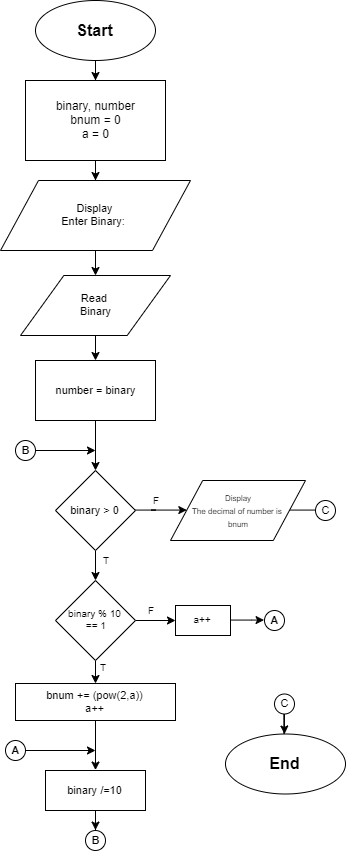

The diagram above was exported from draw.io. Its source (the exported page's mxGraphModel, read from the mxfile embedded in the PNG):
<mxGraphModel dx="1240" dy="629" grid="1" gridSize="10" guides="1" tooltips="1" connect="1" arrows="1" fold="1" page="1" pageScale="1" pageWidth="827" pageHeight="1169" math="0" shadow="0">
  <root>
    <mxCell id="0" />
    <mxCell id="1" parent="0" />
    <mxCell id="_8GlHn33evn4YfBCznlX-16" value="" style="edgeStyle=orthogonalEdgeStyle;rounded=0;orthogonalLoop=1;jettySize=auto;html=1;" edge="1" parent="1" source="_8GlHn33evn4YfBCznlX-1" target="_8GlHn33evn4YfBCznlX-2">
      <mxGeometry relative="1" as="geometry" />
    </mxCell>
    <mxCell id="_8GlHn33evn4YfBCznlX-1" value="&lt;font style=&quot;font-size: 16px&quot;&gt;Start&lt;/font&gt;" style="ellipse;whiteSpace=wrap;html=1;fontStyle=1" vertex="1" parent="1">
      <mxGeometry x="190" y="30" width="120" height="60" as="geometry" />
    </mxCell>
    <mxCell id="_8GlHn33evn4YfBCznlX-18" value="" style="edgeStyle=orthogonalEdgeStyle;rounded=0;orthogonalLoop=1;jettySize=auto;html=1;" edge="1" parent="1" source="_8GlHn33evn4YfBCznlX-2" target="_8GlHn33evn4YfBCznlX-3">
      <mxGeometry relative="1" as="geometry" />
    </mxCell>
    <mxCell id="_8GlHn33evn4YfBCznlX-2" value="binary, number&lt;br&gt;bnum = 0&lt;br&gt;a = 0" style="rounded=0;whiteSpace=wrap;html=1;" vertex="1" parent="1">
      <mxGeometry x="180" y="110" width="140" height="80" as="geometry" />
    </mxCell>
    <mxCell id="_8GlHn33evn4YfBCznlX-85" value="" style="edgeStyle=orthogonalEdgeStyle;rounded=0;orthogonalLoop=1;jettySize=auto;html=1;fontSize=11;" edge="1" parent="1" source="_8GlHn33evn4YfBCznlX-3" target="_8GlHn33evn4YfBCznlX-50">
      <mxGeometry relative="1" as="geometry" />
    </mxCell>
    <mxCell id="_8GlHn33evn4YfBCznlX-3" value="Display&lt;br&gt;Enter Binary:&amp;nbsp;" style="shape=parallelogram;perimeter=parallelogramPerimeter;whiteSpace=wrap;html=1;fontSize=11;verticalAlign=middle;align=center;" vertex="1" parent="1">
      <mxGeometry x="155" y="210" width="190" height="70" as="geometry" />
    </mxCell>
    <mxCell id="_8GlHn33evn4YfBCznlX-134" value="" style="edgeStyle=orthogonalEdgeStyle;rounded=0;orthogonalLoop=1;jettySize=auto;html=1;fontSize=11;" edge="1" parent="1" source="_8GlHn33evn4YfBCznlX-50" target="_8GlHn33evn4YfBCznlX-133">
      <mxGeometry relative="1" as="geometry" />
    </mxCell>
    <mxCell id="_8GlHn33evn4YfBCznlX-50" value="Read&amp;nbsp;&lt;br&gt;Binary" style="shape=parallelogram;perimeter=parallelogramPerimeter;whiteSpace=wrap;html=1;fontSize=11;align=center;size=0.28888888888888886;" vertex="1" parent="1">
      <mxGeometry x="175" y="305" width="150" height="60" as="geometry" />
    </mxCell>
    <mxCell id="_8GlHn33evn4YfBCznlX-136" value="" style="edgeStyle=orthogonalEdgeStyle;rounded=0;orthogonalLoop=1;jettySize=auto;html=1;fontSize=11;" edge="1" parent="1" source="_8GlHn33evn4YfBCznlX-133" target="_8GlHn33evn4YfBCznlX-135">
      <mxGeometry relative="1" as="geometry" />
    </mxCell>
    <mxCell id="_8GlHn33evn4YfBCznlX-133" value="number = binary" style="rounded=0;whiteSpace=wrap;html=1;fontSize=11;align=center;" vertex="1" parent="1">
      <mxGeometry x="190" y="390" width="120" height="60" as="geometry" />
    </mxCell>
    <mxCell id="_8GlHn33evn4YfBCznlX-138" value="" style="edgeStyle=orthogonalEdgeStyle;rounded=0;orthogonalLoop=1;jettySize=auto;html=1;fontSize=11;" edge="1" parent="1" source="_8GlHn33evn4YfBCznlX-135" target="_8GlHn33evn4YfBCznlX-137">
      <mxGeometry relative="1" as="geometry" />
    </mxCell>
    <mxCell id="_8GlHn33evn4YfBCznlX-156" value="" style="edgeStyle=orthogonalEdgeStyle;rounded=0;orthogonalLoop=1;jettySize=auto;html=1;fontSize=11;" edge="1" parent="1" source="_8GlHn33evn4YfBCznlX-135" target="_8GlHn33evn4YfBCznlX-155">
      <mxGeometry relative="1" as="geometry" />
    </mxCell>
    <mxCell id="_8GlHn33evn4YfBCznlX-135" value="binary &amp;gt; 0" style="rhombus;whiteSpace=wrap;html=1;fontSize=11;align=center;" vertex="1" parent="1">
      <mxGeometry x="210" y="500" width="80" height="80" as="geometry" />
    </mxCell>
    <mxCell id="_8GlHn33evn4YfBCznlX-148" style="edgeStyle=orthogonalEdgeStyle;rounded=0;orthogonalLoop=1;jettySize=auto;html=1;entryX=0;entryY=0.5;entryDx=0;entryDy=0;fontSize=11;" edge="1" parent="1" source="_8GlHn33evn4YfBCznlX-137" target="_8GlHn33evn4YfBCznlX-145">
      <mxGeometry relative="1" as="geometry" />
    </mxCell>
    <mxCell id="_8GlHn33evn4YfBCznlX-137" value="&lt;font style=&quot;font-size: 8px&quot;&gt;Display&lt;br&gt;The decimal of number is&amp;nbsp;&lt;br&gt;bnum&lt;br&gt;&lt;/font&gt;" style="shape=parallelogram;perimeter=parallelogramPerimeter;whiteSpace=wrap;html=1;fontSize=11;align=center;size=0.23844797178130536;" vertex="1" parent="1">
      <mxGeometry x="325" y="510" width="135" height="60" as="geometry" />
    </mxCell>
    <mxCell id="_8GlHn33evn4YfBCznlX-165" style="edgeStyle=orthogonalEdgeStyle;rounded=0;orthogonalLoop=1;jettySize=auto;html=1;entryX=0.5;entryY=0;entryDx=0;entryDy=0;fontSize=10;" edge="1" parent="1" source="_8GlHn33evn4YfBCznlX-139" target="_8GlHn33evn4YfBCznlX-159">
      <mxGeometry relative="1" as="geometry" />
    </mxCell>
    <mxCell id="_8GlHn33evn4YfBCznlX-139" value="bnum += (pow(2,a))&lt;br&gt;a++" style="rounded=0;whiteSpace=wrap;html=1;fontSize=11;align=center;" vertex="1" parent="1">
      <mxGeometry x="170" y="713" width="160" height="37" as="geometry" />
    </mxCell>
    <mxCell id="_8GlHn33evn4YfBCznlX-166" style="edgeStyle=orthogonalEdgeStyle;rounded=0;orthogonalLoop=1;jettySize=auto;html=1;fontSize=10;" edge="1" parent="1" source="_8GlHn33evn4YfBCznlX-141">
      <mxGeometry relative="1" as="geometry">
        <mxPoint x="250" y="780" as="targetPoint" />
      </mxGeometry>
    </mxCell>
    <mxCell id="_8GlHn33evn4YfBCznlX-141" value="A" style="ellipse;whiteSpace=wrap;html=1;aspect=fixed;fontSize=11;align=center;fontStyle=1" vertex="1" parent="1">
      <mxGeometry x="160" y="770" width="20" height="20" as="geometry" />
    </mxCell>
    <mxCell id="_8GlHn33evn4YfBCznlX-144" style="edgeStyle=orthogonalEdgeStyle;rounded=0;orthogonalLoop=1;jettySize=auto;html=1;fontSize=11;" edge="1" parent="1" source="_8GlHn33evn4YfBCznlX-143">
      <mxGeometry relative="1" as="geometry">
        <mxPoint x="250" y="480" as="targetPoint" />
      </mxGeometry>
    </mxCell>
    <mxCell id="_8GlHn33evn4YfBCznlX-143" value="B" style="ellipse;whiteSpace=wrap;html=1;aspect=fixed;fontSize=11;align=center;fontStyle=1" vertex="1" parent="1">
      <mxGeometry x="170" y="470" width="20" height="20" as="geometry" />
    </mxCell>
    <mxCell id="_8GlHn33evn4YfBCznlX-145" value="C" style="ellipse;whiteSpace=wrap;html=1;aspect=fixed;fontSize=11;align=center;" vertex="1" parent="1">
      <mxGeometry x="470" y="530" width="20" height="20" as="geometry" />
    </mxCell>
    <mxCell id="_8GlHn33evn4YfBCznlX-153" style="edgeStyle=orthogonalEdgeStyle;rounded=0;orthogonalLoop=1;jettySize=auto;html=1;fontSize=11;" edge="1" parent="1" source="_8GlHn33evn4YfBCznlX-150">
      <mxGeometry relative="1" as="geometry">
        <mxPoint x="439" y="763.5" as="targetPoint" />
      </mxGeometry>
    </mxCell>
    <mxCell id="_8GlHn33evn4YfBCznlX-150" value="C" style="ellipse;whiteSpace=wrap;html=1;aspect=fixed;fontSize=11;align=center;" vertex="1" parent="1">
      <mxGeometry x="429" y="723.5" width="20" height="20" as="geometry" />
    </mxCell>
    <mxCell id="_8GlHn33evn4YfBCznlX-151" value="&lt;span style=&quot;color: rgba(0 , 0 , 0 , 0) ; font-family: monospace ; font-size: 0px&quot;&gt;%3CmxGraphModel%3E%3Croot%3E%3CmxCell%20id%3D%220%22%2F%3E%3CmxCell%20id%3D%221%22%20parent%3D%220%22%2F%3E%3CmxCell%20id%3D%222%22%20value%3D%22%26lt%3Bfont%20style%3D%26quot%3Bfont-size%3A%2016px%26quot%3B%26gt%3BStart%26lt%3B%2Ffont%26gt%3B%22%20style%3D%22ellipse%3BwhiteSpace%3Dwrap%3Bhtml%3D1%3BfontStyle%3D1%22%20vertex%3D%221%22%20parent%3D%221%22%3E%3CmxGeometry%20x%3D%22190%22%20y%3D%2230%22%20width%3D%22120%22%20height%3D%2260%22%20as%3D%22geometry%22%2F%3E%3C%2FmxCell%3E%3C%2Froot%3E%3C%2FmxGraphModel%3E&lt;/span&gt;" style="text;html=1;align=center;verticalAlign=middle;resizable=0;points=[];;autosize=1;fontSize=11;" vertex="1" parent="1">
      <mxGeometry x="440" y="816.5" width="20" height="20" as="geometry" />
    </mxCell>
    <mxCell id="_8GlHn33evn4YfBCznlX-152" value="&lt;font style=&quot;font-size: 16px&quot;&gt;End&lt;/font&gt;" style="ellipse;whiteSpace=wrap;html=1;fontStyle=1" vertex="1" parent="1">
      <mxGeometry x="380" y="763.5" width="120" height="60" as="geometry" />
    </mxCell>
    <mxCell id="_8GlHn33evn4YfBCznlX-157" value="" style="edgeStyle=orthogonalEdgeStyle;rounded=0;orthogonalLoop=1;jettySize=auto;html=1;fontSize=11;" edge="1" parent="1" source="_8GlHn33evn4YfBCznlX-155" target="_8GlHn33evn4YfBCznlX-139">
      <mxGeometry relative="1" as="geometry" />
    </mxCell>
    <mxCell id="_8GlHn33evn4YfBCznlX-170" value="" style="edgeStyle=orthogonalEdgeStyle;rounded=0;orthogonalLoop=1;jettySize=auto;html=1;fontSize=10;" edge="1" parent="1" source="_8GlHn33evn4YfBCznlX-155" target="_8GlHn33evn4YfBCznlX-169">
      <mxGeometry relative="1" as="geometry" />
    </mxCell>
    <mxCell id="_8GlHn33evn4YfBCznlX-155" value="binary % 10&lt;br style=&quot;font-size: 10px;&quot;&gt;&amp;nbsp;== 1" style="rhombus;whiteSpace=wrap;html=1;fontSize=10;align=center;" vertex="1" parent="1">
      <mxGeometry x="210" y="610" width="80" height="80" as="geometry" />
    </mxCell>
    <mxCell id="_8GlHn33evn4YfBCznlX-168" style="edgeStyle=orthogonalEdgeStyle;rounded=0;orthogonalLoop=1;jettySize=auto;html=1;entryX=0.5;entryY=0;entryDx=0;entryDy=0;fontSize=10;" edge="1" parent="1" source="_8GlHn33evn4YfBCznlX-159" target="_8GlHn33evn4YfBCznlX-167">
      <mxGeometry relative="1" as="geometry" />
    </mxCell>
    <mxCell id="_8GlHn33evn4YfBCznlX-159" value="binary /=10" style="rounded=0;whiteSpace=wrap;html=1;fontSize=11;align=center;" vertex="1" parent="1">
      <mxGeometry x="200" y="800" width="100" height="40" as="geometry" />
    </mxCell>
    <mxCell id="_8GlHn33evn4YfBCznlX-167" value="B" style="ellipse;whiteSpace=wrap;html=1;aspect=fixed;fontSize=11;align=center;fontStyle=1" vertex="1" parent="1">
      <mxGeometry x="240" y="860" width="20" height="20" as="geometry" />
    </mxCell>
    <mxCell id="_8GlHn33evn4YfBCznlX-172" style="edgeStyle=orthogonalEdgeStyle;rounded=0;orthogonalLoop=1;jettySize=auto;html=1;entryX=0;entryY=0.5;entryDx=0;entryDy=0;fontSize=10;" edge="1" parent="1" source="_8GlHn33evn4YfBCznlX-169" target="_8GlHn33evn4YfBCznlX-171">
      <mxGeometry relative="1" as="geometry" />
    </mxCell>
    <mxCell id="_8GlHn33evn4YfBCznlX-169" value="a++" style="rounded=0;whiteSpace=wrap;html=1;fontSize=10;align=center;" vertex="1" parent="1">
      <mxGeometry x="330" y="635" width="55" height="30" as="geometry" />
    </mxCell>
    <mxCell id="_8GlHn33evn4YfBCznlX-171" value="A" style="ellipse;whiteSpace=wrap;html=1;aspect=fixed;fontSize=11;align=center;fontStyle=1" vertex="1" parent="1">
      <mxGeometry x="419" y="640" width="20" height="20" as="geometry" />
    </mxCell>
    <mxCell id="_8GlHn33evn4YfBCznlX-173" value="T" style="text;html=1;strokeColor=none;fillColor=none;align=center;verticalAlign=middle;whiteSpace=wrap;rounded=0;fontSize=10;" vertex="1" parent="1">
      <mxGeometry x="240" y="580" width="40" height="20" as="geometry" />
    </mxCell>
    <mxCell id="_8GlHn33evn4YfBCznlX-174" value="F" style="text;html=1;strokeColor=none;fillColor=none;align=center;verticalAlign=middle;whiteSpace=wrap;rounded=0;fontSize=10;" vertex="1" parent="1">
      <mxGeometry x="290" y="520" width="40" height="20" as="geometry" />
    </mxCell>
    <mxCell id="_8GlHn33evn4YfBCznlX-176" value="T" style="text;html=1;strokeColor=none;fillColor=none;align=center;verticalAlign=middle;whiteSpace=wrap;rounded=0;fontSize=10;" vertex="1" parent="1">
      <mxGeometry x="237" y="687" width="40" height="20" as="geometry" />
    </mxCell>
    <mxCell id="_8GlHn33evn4YfBCznlX-178" value="F" style="text;html=1;strokeColor=none;fillColor=none;align=center;verticalAlign=middle;whiteSpace=wrap;rounded=0;fontSize=10;" vertex="1" parent="1">
      <mxGeometry x="285" y="630" width="40" height="20" as="geometry" />
    </mxCell>
  </root>
</mxGraphModel>